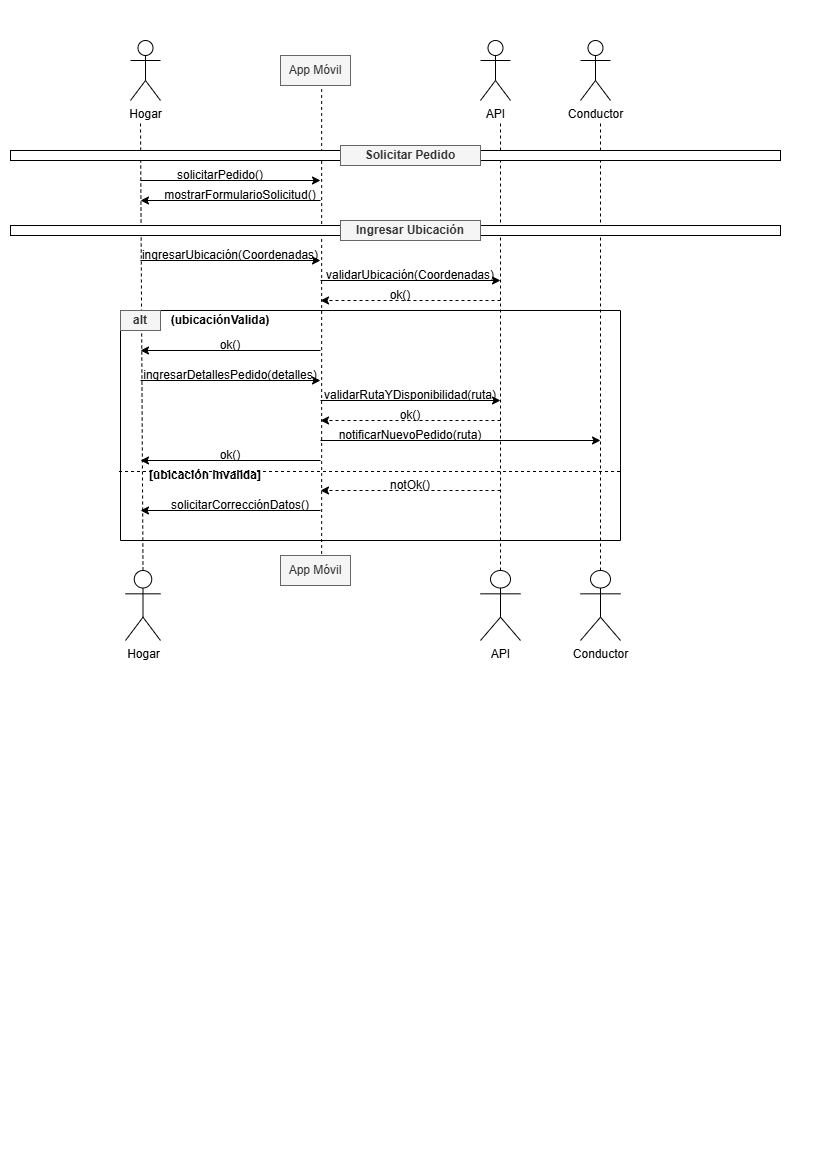

The diagram above was exported from draw.io. Its source (the exported page's mxGraphModel, read from the mxfile embedded in the PNG):
<mxGraphModel dx="1188" dy="654" grid="1" gridSize="10" guides="1" tooltips="1" connect="1" arrows="1" fold="1" page="1" pageScale="1" pageWidth="827" pageHeight="1169" math="0" shadow="0">
  <root>
    <mxCell id="0" />
    <mxCell id="1" parent="0" />
    <mxCell id="OW-IAg73xKm970iFgdHG-1" value="Hogar" style="shape=umlActor;verticalLabelPosition=bottom;verticalAlign=top;html=1;outlineConnect=0;" parent="1" vertex="1">
      <mxGeometry x="130" y="40" width="30" height="60" as="geometry" />
    </mxCell>
    <mxCell id="OW-IAg73xKm970iFgdHG-2" value="API" style="shape=umlActor;verticalLabelPosition=bottom;verticalAlign=top;html=1;outlineConnect=0;" parent="1" vertex="1">
      <mxGeometry x="480" y="40" width="30" height="60" as="geometry" />
    </mxCell>
    <mxCell id="OW-IAg73xKm970iFgdHG-3" value="Conductor" style="shape=umlActor;verticalLabelPosition=bottom;verticalAlign=top;html=1;outlineConnect=0;" parent="1" vertex="1">
      <mxGeometry x="580" y="40" width="30" height="60" as="geometry" />
    </mxCell>
    <mxCell id="OW-IAg73xKm970iFgdHG-4" value="App Móvil" style="rounded=0;whiteSpace=wrap;html=1;fillColor=#f5f5f5;strokeColor=#666666;fontColor=#333333;" parent="1" vertex="1">
      <mxGeometry x="280" y="55" width="70" height="30" as="geometry" />
    </mxCell>
    <mxCell id="OW-IAg73xKm970iFgdHG-6" value="API" style="shape=umlActor;verticalLabelPosition=bottom;verticalAlign=top;html=1;outlineConnect=0;" parent="1" vertex="1">
      <mxGeometry x="480" y="570" width="40" height="70" as="geometry" />
    </mxCell>
    <mxCell id="OW-IAg73xKm970iFgdHG-7" value="Conductor" style="shape=umlActor;verticalLabelPosition=bottom;verticalAlign=top;html=1;outlineConnect=0;" parent="1" vertex="1">
      <mxGeometry x="580" y="570" width="40" height="70" as="geometry" />
    </mxCell>
    <mxCell id="OW-IAg73xKm970iFgdHG-9" value="" style="endArrow=none;dashed=1;html=1;rounded=0;exitX=0.5;exitY=0;exitDx=0;exitDy=0;exitPerimeter=0;" parent="1" source="OW-IAg73xKm970iFgdHG-5" edge="1">
      <mxGeometry width="50" height="50" relative="1" as="geometry">
        <mxPoint x="140" y="440" as="sourcePoint" />
        <mxPoint x="140" y="120" as="targetPoint" />
      </mxGeometry>
    </mxCell>
    <mxCell id="OW-IAg73xKm970iFgdHG-10" value="" style="endArrow=none;dashed=1;html=1;rounded=0;exitX=0.588;exitY=-0.05;exitDx=0;exitDy=0;exitPerimeter=0;entryX=0.588;entryY=1.089;entryDx=0;entryDy=0;entryPerimeter=0;" parent="1" source="OW-IAg73xKm970iFgdHG-8" target="OW-IAg73xKm970iFgdHG-4" edge="1">
      <mxGeometry width="50" height="50" relative="1" as="geometry">
        <mxPoint x="250" y="330" as="sourcePoint" />
        <mxPoint x="320" y="90" as="targetPoint" />
      </mxGeometry>
    </mxCell>
    <mxCell id="OW-IAg73xKm970iFgdHG-11" value="" style="endArrow=none;dashed=1;html=1;rounded=0;" parent="1" edge="1">
      <mxGeometry width="50" height="50" relative="1" as="geometry">
        <mxPoint x="500" y="570" as="sourcePoint" />
        <mxPoint x="500" y="120" as="targetPoint" />
      </mxGeometry>
    </mxCell>
    <mxCell id="OW-IAg73xKm970iFgdHG-12" value="" style="endArrow=none;dashed=1;html=1;rounded=0;exitX=0.5;exitY=0;exitDx=0;exitDy=0;exitPerimeter=0;" parent="1" source="OW-IAg73xKm970iFgdHG-7" edge="1">
      <mxGeometry width="50" height="50" relative="1" as="geometry">
        <mxPoint x="600" y="440" as="sourcePoint" />
        <mxPoint x="600" y="120" as="targetPoint" />
      </mxGeometry>
    </mxCell>
    <mxCell id="OW-IAg73xKm970iFgdHG-18" value="" style="rounded=0;whiteSpace=wrap;html=1;" parent="1" vertex="1">
      <mxGeometry x="10" y="150" width="770" height="10" as="geometry" />
    </mxCell>
    <mxCell id="OW-IAg73xKm970iFgdHG-14" value="&lt;b&gt;Solicitar Pedido&lt;/b&gt;" style="rounded=0;whiteSpace=wrap;html=1;fillColor=#f5f5f5;fontColor=#333333;strokeColor=#666666;" parent="1" vertex="1">
      <mxGeometry x="340" y="145" width="140" height="20" as="geometry" />
    </mxCell>
    <mxCell id="OW-IAg73xKm970iFgdHG-19" value="" style="endArrow=classic;html=1;rounded=0;" parent="1" edge="1">
      <mxGeometry width="50" height="50" relative="1" as="geometry">
        <mxPoint x="140" y="180" as="sourcePoint" />
        <mxPoint x="320" y="180" as="targetPoint" />
      </mxGeometry>
    </mxCell>
    <mxCell id="OW-IAg73xKm970iFgdHG-20" value="solicitarPedido()" style="text;html=1;whiteSpace=wrap;strokeColor=none;fillColor=none;align=center;verticalAlign=middle;rounded=0;" parent="1" vertex="1">
      <mxGeometry x="190" y="160" width="60" height="30" as="geometry" />
    </mxCell>
    <mxCell id="OW-IAg73xKm970iFgdHG-21" value="" style="endArrow=classic;html=1;rounded=0;" parent="1" edge="1">
      <mxGeometry width="50" height="50" relative="1" as="geometry">
        <mxPoint x="320" y="200" as="sourcePoint" />
        <mxPoint x="140" y="200" as="targetPoint" />
      </mxGeometry>
    </mxCell>
    <mxCell id="OW-IAg73xKm970iFgdHG-23" value="mostrarFormularioSolicitud()" style="text;html=1;whiteSpace=wrap;strokeColor=none;fillColor=none;align=center;verticalAlign=middle;rounded=0;" parent="1" vertex="1">
      <mxGeometry x="210" y="180" width="60" height="30" as="geometry" />
    </mxCell>
    <mxCell id="OW-IAg73xKm970iFgdHG-24" value="" style="rounded=0;whiteSpace=wrap;html=1;" parent="1" vertex="1">
      <mxGeometry x="10" y="225" width="770" height="10" as="geometry" />
    </mxCell>
    <mxCell id="OW-IAg73xKm970iFgdHG-25" value="&lt;b&gt;Ingresar Ubicación&lt;/b&gt;" style="rounded=0;whiteSpace=wrap;html=1;fillColor=#f5f5f5;fontColor=#333333;strokeColor=#666666;" parent="1" vertex="1">
      <mxGeometry x="340" y="220" width="140" height="20" as="geometry" />
    </mxCell>
    <mxCell id="OW-IAg73xKm970iFgdHG-26" value="" style="endArrow=classic;html=1;rounded=0;" parent="1" edge="1">
      <mxGeometry width="50" height="50" relative="1" as="geometry">
        <mxPoint x="140" y="260" as="sourcePoint" />
        <mxPoint x="320" y="260" as="targetPoint" />
      </mxGeometry>
    </mxCell>
    <mxCell id="OW-IAg73xKm970iFgdHG-27" value="ingresarUbicación(Coordenadas)" style="text;html=1;whiteSpace=wrap;strokeColor=none;fillColor=none;align=center;verticalAlign=middle;rounded=0;" parent="1" vertex="1">
      <mxGeometry x="200" y="240" width="60" height="30" as="geometry" />
    </mxCell>
    <mxCell id="OW-IAg73xKm970iFgdHG-30" value="" style="endArrow=classic;html=1;rounded=0;" parent="1" edge="1">
      <mxGeometry width="50" height="50" relative="1" as="geometry">
        <mxPoint x="320" y="280" as="sourcePoint" />
        <mxPoint x="500" y="280" as="targetPoint" />
      </mxGeometry>
    </mxCell>
    <mxCell id="OW-IAg73xKm970iFgdHG-31" value="validarUbicación(Coordenadas)" style="text;html=1;whiteSpace=wrap;strokeColor=none;fillColor=none;align=center;verticalAlign=middle;rounded=0;" parent="1" vertex="1">
      <mxGeometry x="380" y="260" width="60" height="30" as="geometry" />
    </mxCell>
    <mxCell id="OW-IAg73xKm970iFgdHG-32" value="" style="endArrow=classic;html=1;rounded=0;dashed=1;" parent="1" edge="1">
      <mxGeometry width="50" height="50" relative="1" as="geometry">
        <mxPoint x="500" y="300" as="sourcePoint" />
        <mxPoint x="320" y="300" as="targetPoint" />
      </mxGeometry>
    </mxCell>
    <mxCell id="OW-IAg73xKm970iFgdHG-33" value="ok()" style="text;html=1;whiteSpace=wrap;strokeColor=none;fillColor=none;align=center;verticalAlign=middle;rounded=0;" parent="1" vertex="1">
      <mxGeometry x="370" y="280" width="60" height="30" as="geometry" />
    </mxCell>
    <mxCell id="OW-IAg73xKm970iFgdHG-42" value="" style="endArrow=classic;html=1;rounded=0;" parent="1" edge="1">
      <mxGeometry width="50" height="50" relative="1" as="geometry">
        <mxPoint x="320" y="350" as="sourcePoint" />
        <mxPoint x="140" y="350" as="targetPoint" />
      </mxGeometry>
    </mxCell>
    <mxCell id="OW-IAg73xKm970iFgdHG-47" value="" style="endArrow=classic;html=1;rounded=0;" parent="1" edge="1">
      <mxGeometry width="50" height="50" relative="1" as="geometry">
        <mxPoint x="320" y="400" as="sourcePoint" />
        <mxPoint x="500" y="400" as="targetPoint" />
      </mxGeometry>
    </mxCell>
    <mxCell id="OW-IAg73xKm970iFgdHG-51" value="" style="endArrow=classic;html=1;rounded=0;" parent="1" edge="1">
      <mxGeometry width="50" height="50" relative="1" as="geometry">
        <mxPoint x="320" y="440" as="sourcePoint" />
        <mxPoint x="600" y="440" as="targetPoint" />
      </mxGeometry>
    </mxCell>
    <mxCell id="OW-IAg73xKm970iFgdHG-5" value="Hogar" style="shape=umlActor;verticalLabelPosition=bottom;verticalAlign=top;html=1;outlineConnect=0;" parent="1" vertex="1">
      <mxGeometry x="125" y="570" width="35" height="70" as="geometry" />
    </mxCell>
    <mxCell id="OW-IAg73xKm970iFgdHG-8" value="App Móvil" style="rounded=0;whiteSpace=wrap;html=1;fillColor=#f5f5f5;strokeColor=#666666;fontColor=#333333;" parent="1" vertex="1">
      <mxGeometry x="280" y="555" width="70" height="30" as="geometry" />
    </mxCell>
    <mxCell id="OW-IAg73xKm970iFgdHG-56" value="" style="endArrow=classic;html=1;rounded=0;" parent="1" edge="1">
      <mxGeometry width="50" height="50" relative="1" as="geometry">
        <mxPoint x="320" y="460" as="sourcePoint" />
        <mxPoint x="140" y="460" as="targetPoint" />
      </mxGeometry>
    </mxCell>
    <mxCell id="OW-IAg73xKm970iFgdHG-58" value="" style="endArrow=none;dashed=1;html=1;rounded=0;exitX=-0.003;exitY=0.7;exitDx=0;exitDy=0;exitPerimeter=0;entryX=1;entryY=0.7;entryDx=0;entryDy=0;entryPerimeter=0;" parent="1" source="OW-IAg73xKm970iFgdHG-39" target="OW-IAg73xKm970iFgdHG-39" edge="1">
      <mxGeometry width="50" height="50" relative="1" as="geometry">
        <mxPoint x="440" y="450" as="sourcePoint" />
        <mxPoint x="490" y="400" as="targetPoint" />
      </mxGeometry>
    </mxCell>
    <mxCell id="OW-IAg73xKm970iFgdHG-39" value="" style="swimlane;startSize=0;" parent="1" vertex="1">
      <mxGeometry x="120" y="310" width="500" height="230" as="geometry" />
    </mxCell>
    <mxCell id="OW-IAg73xKm970iFgdHG-41" value="&lt;b&gt;(ubicaciónValida)&lt;/b&gt;" style="text;html=1;whiteSpace=wrap;strokeColor=none;fillColor=none;align=center;verticalAlign=middle;rounded=0;" parent="OW-IAg73xKm970iFgdHG-39" vertex="1">
      <mxGeometry x="70" y="-5" width="60" height="30" as="geometry" />
    </mxCell>
    <mxCell id="OW-IAg73xKm970iFgdHG-43" value="ok()" style="text;html=1;whiteSpace=wrap;strokeColor=none;fillColor=none;align=center;verticalAlign=middle;rounded=0;" parent="OW-IAg73xKm970iFgdHG-39" vertex="1">
      <mxGeometry x="80" y="25" width="60" height="20" as="geometry" />
    </mxCell>
    <mxCell id="OW-IAg73xKm970iFgdHG-46" value="ingresarDetallesPedido(detalles)" style="text;html=1;whiteSpace=wrap;strokeColor=none;fillColor=none;align=center;verticalAlign=middle;rounded=0;" parent="OW-IAg73xKm970iFgdHG-39" vertex="1">
      <mxGeometry x="80" y="50" width="60" height="30" as="geometry" />
    </mxCell>
    <mxCell id="OW-IAg73xKm970iFgdHG-45" value="" style="endArrow=classic;html=1;rounded=0;" parent="OW-IAg73xKm970iFgdHG-39" edge="1">
      <mxGeometry width="50" height="50" relative="1" as="geometry">
        <mxPoint x="20" y="70" as="sourcePoint" />
        <mxPoint x="200" y="70" as="targetPoint" />
      </mxGeometry>
    </mxCell>
    <mxCell id="OW-IAg73xKm970iFgdHG-48" value="validarRutaYDisponibilidad(ruta)" style="text;html=1;whiteSpace=wrap;strokeColor=none;fillColor=none;align=center;verticalAlign=middle;rounded=0;" parent="OW-IAg73xKm970iFgdHG-39" vertex="1">
      <mxGeometry x="260" y="70" width="60" height="30" as="geometry" />
    </mxCell>
    <mxCell id="OW-IAg73xKm970iFgdHG-50" value="ok()" style="text;html=1;whiteSpace=wrap;strokeColor=none;fillColor=none;align=center;verticalAlign=middle;rounded=0;" parent="OW-IAg73xKm970iFgdHG-39" vertex="1">
      <mxGeometry x="260" y="90" width="60" height="30" as="geometry" />
    </mxCell>
    <mxCell id="OW-IAg73xKm970iFgdHG-49" value="" style="endArrow=classic;html=1;rounded=0;dashed=1;" parent="OW-IAg73xKm970iFgdHG-39" edge="1">
      <mxGeometry width="50" height="50" relative="1" as="geometry">
        <mxPoint x="380" y="110" as="sourcePoint" />
        <mxPoint x="200" y="110" as="targetPoint" />
      </mxGeometry>
    </mxCell>
    <mxCell id="OW-IAg73xKm970iFgdHG-52" value="notificarNuevoPedido(ruta)" style="text;html=1;whiteSpace=wrap;strokeColor=none;fillColor=none;align=center;verticalAlign=middle;rounded=0;" parent="OW-IAg73xKm970iFgdHG-39" vertex="1">
      <mxGeometry x="260" y="110" width="60" height="30" as="geometry" />
    </mxCell>
    <mxCell id="OW-IAg73xKm970iFgdHG-40" value="&lt;b&gt;alt&lt;/b&gt;" style="rounded=0;whiteSpace=wrap;html=1;fillColor=#f5f5f5;fontColor=#333333;strokeColor=#666666;" parent="OW-IAg73xKm970iFgdHG-39" vertex="1">
      <mxGeometry width="40" height="20" as="geometry" />
    </mxCell>
    <mxCell id="OW-IAg73xKm970iFgdHG-57" value="ok()" style="text;html=1;whiteSpace=wrap;strokeColor=none;fillColor=none;align=center;verticalAlign=middle;rounded=0;" parent="OW-IAg73xKm970iFgdHG-39" vertex="1">
      <mxGeometry x="80" y="130" width="60" height="30" as="geometry" />
    </mxCell>
    <mxCell id="OW-IAg73xKm970iFgdHG-60" value="&lt;b&gt;[ubicación Invalida]&lt;/b&gt;" style="text;html=1;whiteSpace=wrap;strokeColor=none;fillColor=none;align=center;verticalAlign=middle;rounded=0;" parent="OW-IAg73xKm970iFgdHG-39" vertex="1">
      <mxGeometry x="20" y="150" width="130" height="30" as="geometry" />
    </mxCell>
    <mxCell id="OW-IAg73xKm970iFgdHG-62" value="notOk()" style="text;html=1;whiteSpace=wrap;strokeColor=none;fillColor=none;align=center;verticalAlign=middle;rounded=0;" parent="OW-IAg73xKm970iFgdHG-39" vertex="1">
      <mxGeometry x="260" y="160" width="60" height="30" as="geometry" />
    </mxCell>
    <mxCell id="OW-IAg73xKm970iFgdHG-64" value="solicitarCorrecciónDatos()" style="text;html=1;whiteSpace=wrap;strokeColor=none;fillColor=none;align=center;verticalAlign=middle;rounded=0;" parent="OW-IAg73xKm970iFgdHG-39" vertex="1">
      <mxGeometry x="90" y="180" width="60" height="30" as="geometry" />
    </mxCell>
    <mxCell id="OW-IAg73xKm970iFgdHG-61" value="" style="endArrow=classic;html=1;rounded=0;dashed=1;" parent="1" edge="1">
      <mxGeometry width="50" height="50" relative="1" as="geometry">
        <mxPoint x="500" y="490" as="sourcePoint" />
        <mxPoint x="320" y="490" as="targetPoint" />
      </mxGeometry>
    </mxCell>
    <mxCell id="OW-IAg73xKm970iFgdHG-63" value="" style="endArrow=classic;html=1;rounded=0;" parent="1" edge="1">
      <mxGeometry width="50" height="50" relative="1" as="geometry">
        <mxPoint x="320" y="510" as="sourcePoint" />
        <mxPoint x="140" y="510" as="targetPoint" />
      </mxGeometry>
    </mxCell>
  </root>
</mxGraphModel>